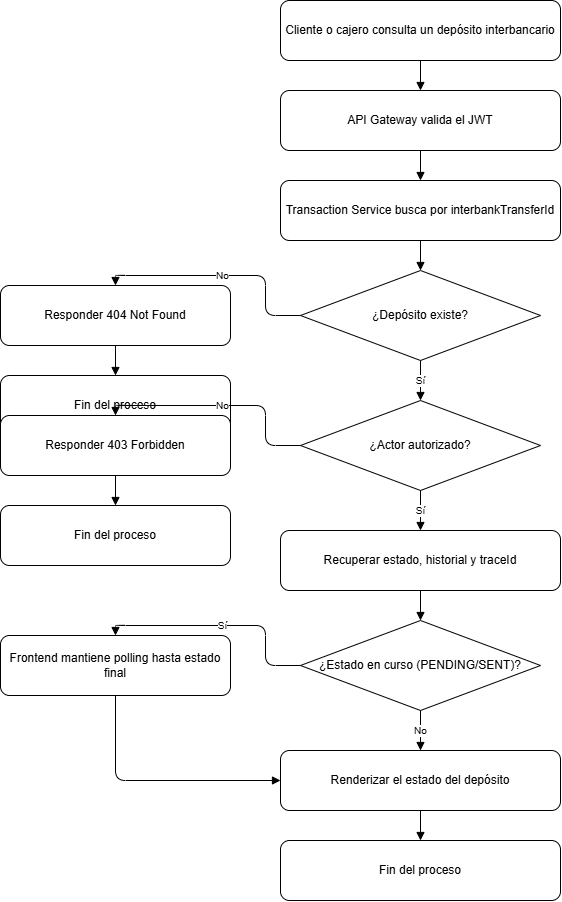

The diagram above was exported from draw.io. Its source (the exported page's mxGraphModel, read from the mxfile embedded in the PNG):
<mxGraphModel dx="1663" dy="940" grid="0" gridSize="10" guides="1" tooltips="1" connect="1" arrows="1" fold="1" page="1" pageScale="1" pageWidth="900" pageHeight="1000" math="0" shadow="0">
  <root>
    <mxCell id="0" />
    <mxCell id="1" parent="0" />
    <mxCell id="n1" parent="1" style="rounded=1;whiteSpace=wrap;html=1;fillColor=#FFFFFF;strokeColor=#000000;" value="Cliente o cajero consulta un depósito interbancario" vertex="1">
      <mxGeometry height="60" width="280" x="310" y="40" as="geometry" />
    </mxCell>
    <mxCell id="n2" parent="1" style="rounded=1;whiteSpace=wrap;html=1;fillColor=#FFFFFF;strokeColor=#000000;" value="API Gateway valida el JWT" vertex="1">
      <mxGeometry height="60" width="280" x="310" y="130" as="geometry" />
    </mxCell>
    <mxCell id="n3" parent="1" style="rounded=1;whiteSpace=wrap;html=1;fillColor=#FFFFFF;strokeColor=#000000;" value="Transaction Service busca por interbankTransferId" vertex="1">
      <mxGeometry height="60" width="280" x="310" y="220" as="geometry" />
    </mxCell>
    <mxCell id="d1" parent="1" style="rhombus;whiteSpace=wrap;html=1;fillColor=#FFFFFF;strokeColor=#000000;" value="¿Depósito existe?" vertex="1">
      <mxGeometry height="90" width="240" x="330" y="310" as="geometry" />
    </mxCell>
    <mxCell id="e1" parent="1" style="rounded=1;whiteSpace=wrap;html=1;fillColor=#FFFFFF;strokeColor=#000000;" value="Responder 404 Not Found" vertex="1">
      <mxGeometry height="60" width="230" x="30" y="325" as="geometry" />
    </mxCell>
    <mxCell id="f1" parent="1" style="rounded=1;whiteSpace=wrap;html=1;fillColor=#FFFFFF;strokeColor=#000000;" value="Fin del proceso" vertex="1">
      <mxGeometry height="60" width="230" x="30" y="415" as="geometry" />
    </mxCell>
    <mxCell id="d2" parent="1" style="rhombus;whiteSpace=wrap;html=1;fillColor=#FFFFFF;strokeColor=#000000;" value="¿Actor autorizado?" vertex="1">
      <mxGeometry height="90" width="240" x="330" y="440" as="geometry" />
    </mxCell>
    <mxCell id="e2" parent="1" style="rounded=1;whiteSpace=wrap;html=1;fillColor=#FFFFFF;strokeColor=#000000;" value="Responder 403 Forbidden" vertex="1">
      <mxGeometry height="60" width="230" x="30" y="455" as="geometry" />
    </mxCell>
    <mxCell id="f2" parent="1" style="rounded=1;whiteSpace=wrap;html=1;fillColor=#FFFFFF;strokeColor=#000000;" value="Fin del proceso" vertex="1">
      <mxGeometry height="60" width="230" x="30" y="545" as="geometry" />
    </mxCell>
    <mxCell id="n4" parent="1" style="rounded=1;whiteSpace=wrap;html=1;fillColor=#FFFFFF;strokeColor=#000000;" value="Recuperar estado, historial y traceId" vertex="1">
      <mxGeometry height="60" width="280" x="310" y="570" as="geometry" />
    </mxCell>
    <mxCell id="d3" parent="1" style="rhombus;whiteSpace=wrap;html=1;fillColor=#FFFFFF;strokeColor=#000000;" value="¿Estado en curso (PENDING/SENT)?" vertex="1">
      <mxGeometry height="90" width="240" x="330" y="660" as="geometry" />
    </mxCell>
    <mxCell id="e3" parent="1" style="rounded=1;whiteSpace=wrap;html=1;fillColor=#FFFFFF;strokeColor=#000000;" value="Frontend mantiene polling hasta estado final" vertex="1">
      <mxGeometry height="60" width="230" x="30" y="675" as="geometry" />
    </mxCell>
    <mxCell id="n5" parent="1" style="rounded=1;whiteSpace=wrap;html=1;fillColor=#FFFFFF;strokeColor=#000000;" value="Renderizar el estado del depósito" vertex="1">
      <mxGeometry height="60" width="280" x="310" y="790" as="geometry" />
    </mxCell>
    <mxCell id="n6" parent="1" style="rounded=1;whiteSpace=wrap;html=1;fillColor=#FFFFFF;strokeColor=#000000;" value="Fin del proceso" vertex="1">
      <mxGeometry height="60" width="280" x="310" y="880" as="geometry" />
    </mxCell>
    <mxCell id="k1" edge="1" parent="1" source="n1" style="endArrow=block;html=1;edgeStyle=orthogonalEdgeStyle;exitX=0.5;exitY=1;entryX=0.5;entryY=0;" target="n2">
      <mxGeometry relative="1" as="geometry" />
    </mxCell>
    <mxCell id="k2" edge="1" parent="1" source="n2" style="endArrow=block;html=1;edgeStyle=orthogonalEdgeStyle;exitX=0.5;exitY=1;entryX=0.5;entryY=0;" target="n3">
      <mxGeometry relative="1" as="geometry" />
    </mxCell>
    <mxCell id="k3" edge="1" parent="1" source="n3" style="endArrow=block;html=1;edgeStyle=orthogonalEdgeStyle;exitX=0.5;exitY=1;entryX=0.5;entryY=0;" target="d1">
      <mxGeometry relative="1" as="geometry" />
    </mxCell>
    <mxCell id="k4" edge="1" parent="1" source="d1" style="endArrow=block;html=1;edgeStyle=orthogonalEdgeStyle;exitX=0;exitY=0.5;entryX=0.5;entryY=0;fontSize=10;" target="e1" value="No">
      <mxGeometry relative="1" as="geometry" />
    </mxCell>
    <mxCell id="k5" edge="1" parent="1" source="e1" style="endArrow=block;html=1;edgeStyle=orthogonalEdgeStyle;exitX=0.5;exitY=1;entryX=0.5;entryY=0;" target="f1">
      <mxGeometry relative="1" as="geometry" />
    </mxCell>
    <mxCell id="k6" edge="1" parent="1" source="d1" style="endArrow=block;html=1;edgeStyle=orthogonalEdgeStyle;exitX=0.5;exitY=1;entryX=0.5;entryY=0;fontSize=10;" target="d2" value="Sí">
      <mxGeometry relative="1" as="geometry" />
    </mxCell>
    <mxCell id="k7" edge="1" parent="1" source="d2" style="endArrow=block;html=1;edgeStyle=orthogonalEdgeStyle;exitX=0;exitY=0.5;entryX=0.5;entryY=0;fontSize=10;" target="e2" value="No">
      <mxGeometry relative="1" as="geometry" />
    </mxCell>
    <mxCell id="k8" edge="1" parent="1" source="e2" style="endArrow=block;html=1;edgeStyle=orthogonalEdgeStyle;exitX=0.5;exitY=1;entryX=0.5;entryY=0;" target="f2">
      <mxGeometry relative="1" as="geometry" />
    </mxCell>
    <mxCell id="k9" edge="1" parent="1" source="d2" style="endArrow=block;html=1;edgeStyle=orthogonalEdgeStyle;exitX=0.5;exitY=1;entryX=0.5;entryY=0;fontSize=10;" target="n4" value="Sí">
      <mxGeometry relative="1" as="geometry" />
    </mxCell>
    <mxCell id="k10" edge="1" parent="1" source="n4" style="endArrow=block;html=1;edgeStyle=orthogonalEdgeStyle;exitX=0.5;exitY=1;entryX=0.5;entryY=0;" target="d3">
      <mxGeometry relative="1" as="geometry" />
    </mxCell>
    <mxCell id="k11" edge="1" parent="1" source="d3" style="endArrow=block;html=1;edgeStyle=orthogonalEdgeStyle;exitX=0;exitY=0.5;entryX=0.5;entryY=0;fontSize=10;" target="e3" value="Sí">
      <mxGeometry relative="1" as="geometry" />
    </mxCell>
    <mxCell id="k12" edge="1" parent="1" source="e3" style="endArrow=block;html=1;edgeStyle=orthogonalEdgeStyle;exitX=0.5;exitY=1;entryX=0;entryY=0.5;" target="n5">
      <mxGeometry relative="1" as="geometry" />
    </mxCell>
    <mxCell id="k13" edge="1" parent="1" source="d3" style="endArrow=block;html=1;edgeStyle=orthogonalEdgeStyle;exitX=0.5;exitY=1;entryX=0.5;entryY=0;fontSize=10;" target="n5" value="No">
      <mxGeometry relative="1" as="geometry" />
    </mxCell>
    <mxCell id="k14" edge="1" parent="1" source="n5" style="endArrow=block;html=1;edgeStyle=orthogonalEdgeStyle;exitX=0.5;exitY=1;entryX=0.5;entryY=0;" target="n6">
      <mxGeometry relative="1" as="geometry" />
    </mxCell>
  </root>
</mxGraphModel>